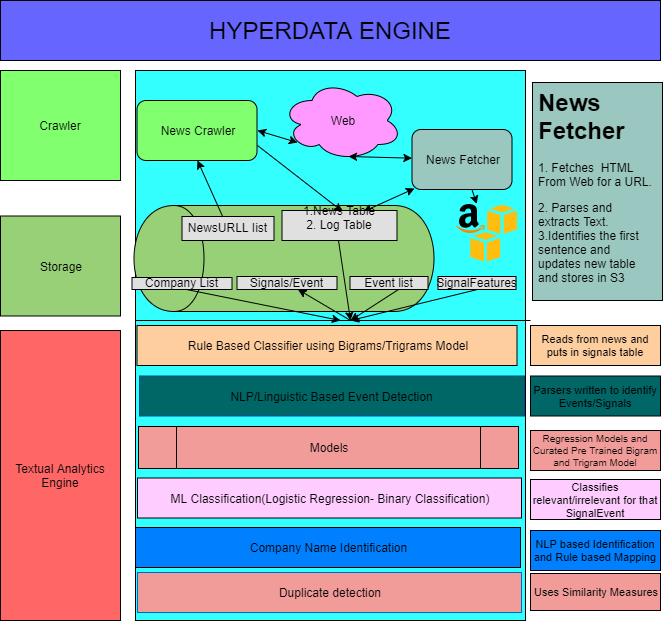

The diagram above was exported from draw.io. Its source (the exported page's mxGraphModel, read from the mxfile embedded in the PNG):
<mxGraphModel dx="824" dy="496" grid="1" gridSize="10" guides="1" tooltips="1" connect="1" arrows="1" fold="1" page="1" pageScale="1" pageWidth="850" pageHeight="1100" math="0" shadow="0">
  <root>
    <mxCell id="0" />
    <mxCell id="1" parent="0" />
    <mxCell id="_KHELAZtHkwVtxnmIowx-18" value="" style="group" parent="1" vertex="1" connectable="0">
      <mxGeometry x="50" y="20" width="662" height="620" as="geometry" />
    </mxCell>
    <mxCell id="e2G_5Ey2JfwhuDYXjx2W-1" value="&lt;font style=&quot;font-size: 24px&quot;&gt;HYPERDATA ENGINE&lt;/font&gt;" style="rounded=0;whiteSpace=wrap;html=1;fillColor=#6666FF;" parent="_KHELAZtHkwVtxnmIowx-18" vertex="1">
      <mxGeometry width="660" height="60" as="geometry" />
    </mxCell>
    <mxCell id="e2G_5Ey2JfwhuDYXjx2W-36" value="&lt;h1&gt;News Fetcher&lt;/h1&gt;&lt;p&gt;1. Fetches&amp;nbsp; HTML From Web for a URL.&amp;nbsp;&lt;/p&gt;&lt;p&gt;2. Parses and extracts Text. 3.Identifies the first sentence and updates new table and stores in S3&lt;/p&gt;" style="text;html=1;strokeColor=#000000;fillColor=#9AC7BF;spacing=5;spacingTop=-20;whiteSpace=wrap;overflow=hidden;rounded=0;" parent="_KHELAZtHkwVtxnmIowx-18" vertex="1">
      <mxGeometry x="532" y="82" width="130" height="218" as="geometry" />
    </mxCell>
    <mxCell id="e2G_5Ey2JfwhuDYXjx2W-51" value="&lt;div style=&quot;text-align: left&quot;&gt;&lt;/div&gt;Crawler&lt;br&gt;" style="rounded=0;whiteSpace=wrap;html=1;fillColor=#81FF6E;" parent="_KHELAZtHkwVtxnmIowx-18" vertex="1">
      <mxGeometry y="70" width="120" height="110" as="geometry" />
    </mxCell>
    <mxCell id="e2G_5Ey2JfwhuDYXjx2W-53" value="&lt;div style=&quot;text-align: left&quot;&gt;&lt;/div&gt;Storage&lt;br&gt;" style="rounded=0;whiteSpace=wrap;html=1;fillColor=#97D077;" parent="_KHELAZtHkwVtxnmIowx-18" vertex="1">
      <mxGeometry y="215.5" width="120" height="100" as="geometry" />
    </mxCell>
    <mxCell id="e2G_5Ey2JfwhuDYXjx2W-55" value="&lt;div style=&quot;text-align: left&quot;&gt;&lt;/div&gt;Textual Analytics&lt;br&gt;Engine&lt;br&gt;" style="rounded=0;whiteSpace=wrap;html=1;fillColor=#FF6666;" parent="_KHELAZtHkwVtxnmIowx-18" vertex="1">
      <mxGeometry y="330" width="120" height="290" as="geometry" />
    </mxCell>
    <mxCell id="e2G_5Ey2JfwhuDYXjx2W-68" value="" style="rounded=0;whiteSpace=wrap;html=1;fillColor=#33FFFF;" parent="_KHELAZtHkwVtxnmIowx-18" vertex="1">
      <mxGeometry x="135" y="70" width="390" height="550" as="geometry" />
    </mxCell>
    <mxCell id="e2G_5Ey2JfwhuDYXjx2W-70" value="" style="group" parent="_KHELAZtHkwVtxnmIowx-18" vertex="1" connectable="0">
      <mxGeometry x="136.5" y="80" width="390" height="343" as="geometry" />
    </mxCell>
    <mxCell id="e2G_5Ey2JfwhuDYXjx2W-17" value="Web" style="ellipse;shape=cloud;whiteSpace=wrap;html=1;fillColor=#FF99FF;" parent="e2G_5Ey2JfwhuDYXjx2W-70" vertex="1">
      <mxGeometry x="145" width="120" height="80" as="geometry" />
    </mxCell>
    <mxCell id="e2G_5Ey2JfwhuDYXjx2W-69" value="" style="group" parent="e2G_5Ey2JfwhuDYXjx2W-70" vertex="1" connectable="0">
      <mxGeometry y="20" width="390" height="323" as="geometry" />
    </mxCell>
    <mxCell id="e2G_5Ey2JfwhuDYXjx2W-9" value="" style="shape=cylinder;whiteSpace=wrap;html=1;boundedLbl=1;backgroundOutline=1;rotation=-90;fillColor=#97D077;" parent="e2G_5Ey2JfwhuDYXjx2W-69" vertex="1">
      <mxGeometry x="94" y="8" width="106" height="300" as="geometry" />
    </mxCell>
    <mxCell id="e2G_5Ey2JfwhuDYXjx2W-12" value="News Crawler" style="rounded=1;whiteSpace=wrap;html=1;fillColor=#81FF6E;" parent="e2G_5Ey2JfwhuDYXjx2W-69" vertex="1">
      <mxGeometry width="120" height="60" as="geometry" />
    </mxCell>
    <mxCell id="e2G_5Ey2JfwhuDYXjx2W-16" value="" style="endArrow=classic;html=1;entryX=0.5;entryY=1;entryDx=0;entryDy=0;" parent="e2G_5Ey2JfwhuDYXjx2W-69" source="e2G_5Ey2JfwhuDYXjx2W-35" target="e2G_5Ey2JfwhuDYXjx2W-12" edge="1">
      <mxGeometry width="50" height="50" relative="1" as="geometry">
        <mxPoint x="60" y="70" as="sourcePoint" />
        <mxPoint x="45" y="420" as="targetPoint" />
      </mxGeometry>
    </mxCell>
    <mxCell id="e2G_5Ey2JfwhuDYXjx2W-22" value="" style="endArrow=classic;html=1;entryX=0.53;entryY=0.04;entryDx=0;entryDy=0;exitX=1;exitY=0.75;exitDx=0;exitDy=0;entryPerimeter=0;" parent="e2G_5Ey2JfwhuDYXjx2W-69" source="e2G_5Ey2JfwhuDYXjx2W-12" target="e2G_5Ey2JfwhuDYXjx2W-34" edge="1">
      <mxGeometry width="50" height="50" relative="1" as="geometry">
        <mxPoint x="-5" y="460" as="sourcePoint" />
        <mxPoint x="165" y="150" as="targetPoint" />
      </mxGeometry>
    </mxCell>
    <mxCell id="e2G_5Ey2JfwhuDYXjx2W-23" value="News Fetcher" style="rounded=1;whiteSpace=wrap;html=1;fillColor=#9AC7BF;" parent="e2G_5Ey2JfwhuDYXjx2W-69" vertex="1">
      <mxGeometry x="275" y="29" width="100" height="60" as="geometry" />
    </mxCell>
    <mxCell id="e2G_5Ey2JfwhuDYXjx2W-24" value="" style="endArrow=classic;startArrow=classic;html=1;exitX=0.713;exitY=0.02;exitDx=0;exitDy=0;exitPerimeter=0;entryX=0.025;entryY=0.983;entryDx=0;entryDy=0;entryPerimeter=0;" parent="e2G_5Ey2JfwhuDYXjx2W-69" source="e2G_5Ey2JfwhuDYXjx2W-34" target="e2G_5Ey2JfwhuDYXjx2W-23" edge="1">
      <mxGeometry width="50" height="50" relative="1" as="geometry">
        <mxPoint x="215" y="152" as="sourcePoint" />
        <mxPoint x="295" y="140" as="targetPoint" />
      </mxGeometry>
    </mxCell>
    <mxCell id="e2G_5Ey2JfwhuDYXjx2W-34" value="1.News Table&#10;2. Log Table&#10;" style="text;align=center;verticalAlign=middle;spacingLeft=4;spacingRight=4;strokeColor=#000000;fillColor=#e0e0e0;rotatable=0;points=[[0,0.5],[1,0.5]];portConstraint=eastwest;fontSize=12;" parent="e2G_5Ey2JfwhuDYXjx2W-69" vertex="1">
      <mxGeometry x="145" y="110" width="115" height="30" as="geometry" />
    </mxCell>
    <mxCell id="e2G_5Ey2JfwhuDYXjx2W-35" value="NewsURLL Iist" style="text;align=center;verticalAlign=middle;spacingLeft=4;spacingRight=4;strokeColor=#000000;fillColor=#e0e0e0;rotatable=0;points=[[0,0.5],[1,0.5]];portConstraint=eastwest;fontSize=12;" parent="e2G_5Ey2JfwhuDYXjx2W-69" vertex="1">
      <mxGeometry x="45" y="116" width="92" height="24" as="geometry" />
    </mxCell>
    <mxCell id="e2G_5Ey2JfwhuDYXjx2W-41" value="" style="dashed=0;outlineConnect=0;html=1;align=center;labelPosition=center;verticalLabelPosition=bottom;verticalAlign=top;shape=mxgraph.weblogos.aws_s3" parent="e2G_5Ey2JfwhuDYXjx2W-69" vertex="1">
      <mxGeometry x="318.5" y="103.5" width="61.6" height="57.6" as="geometry" />
    </mxCell>
    <mxCell id="e2G_5Ey2JfwhuDYXjx2W-42" value="" style="endArrow=classic;html=1;" parent="e2G_5Ey2JfwhuDYXjx2W-69" source="e2G_5Ey2JfwhuDYXjx2W-23" target="e2G_5Ey2JfwhuDYXjx2W-41" edge="1">
      <mxGeometry width="50" height="50" relative="1" as="geometry">
        <mxPoint x="-5" y="460" as="sourcePoint" />
        <mxPoint x="45" y="410" as="targetPoint" />
      </mxGeometry>
    </mxCell>
    <mxCell id="e2G_5Ey2JfwhuDYXjx2W-60" value="Signals/Event" style="text;align=center;verticalAlign=middle;spacingLeft=4;spacingRight=4;strokeColor=#000000;fillColor=#e0e0e0;rotatable=0;points=[[0,0.5],[1,0.5]];portConstraint=eastwest;fontSize=12;" parent="e2G_5Ey2JfwhuDYXjx2W-69" vertex="1">
      <mxGeometry x="100" y="176" width="100" height="13" as="geometry" />
    </mxCell>
    <mxCell id="e2G_5Ey2JfwhuDYXjx2W-66" value="Rule Based Classifier using Bigrams/Trigrams Model" style="rounded=0;whiteSpace=wrap;html=1;fillColor=#FFCE9F;" parent="e2G_5Ey2JfwhuDYXjx2W-69" vertex="1">
      <mxGeometry y="225" width="380" height="40" as="geometry" />
    </mxCell>
    <mxCell id="e2G_5Ey2JfwhuDYXjx2W-77" value="Event list" style="text;align=center;verticalAlign=middle;spacingLeft=4;spacingRight=4;strokeColor=#000000;fillColor=#e0e0e0;rotatable=0;points=[[0,0.5],[1,0.5]];portConstraint=eastwest;fontSize=12;" parent="e2G_5Ey2JfwhuDYXjx2W-69" vertex="1">
      <mxGeometry x="213" y="176" width="78" height="13" as="geometry" />
    </mxCell>
    <mxCell id="e2G_5Ey2JfwhuDYXjx2W-79" value="Company List" style="text;align=center;verticalAlign=middle;spacingLeft=4;spacingRight=4;strokeColor=#000000;fillColor=#e0e0e0;rotatable=0;points=[[0,0.5],[1,0.5]];portConstraint=eastwest;fontSize=12;" parent="e2G_5Ey2JfwhuDYXjx2W-69" vertex="1">
      <mxGeometry x="-5" y="177" width="100" height="12" as="geometry" />
    </mxCell>
    <mxCell id="e2G_5Ey2JfwhuDYXjx2W-18" value="" style="endArrow=classic;startArrow=classic;html=1;entryX=0.13;entryY=0.77;entryDx=0;entryDy=0;entryPerimeter=0;exitX=1;exitY=0.5;exitDx=0;exitDy=0;" parent="e2G_5Ey2JfwhuDYXjx2W-70" source="e2G_5Ey2JfwhuDYXjx2W-12" target="e2G_5Ey2JfwhuDYXjx2W-17" edge="1">
      <mxGeometry width="50" height="50" relative="1" as="geometry">
        <mxPoint x="180" y="570" as="sourcePoint" />
        <mxPoint x="230" y="520" as="targetPoint" />
      </mxGeometry>
    </mxCell>
    <mxCell id="e2G_5Ey2JfwhuDYXjx2W-26" value="" style="endArrow=classic;startArrow=classic;html=1;entryX=0.55;entryY=0.95;entryDx=0;entryDy=0;entryPerimeter=0;" parent="e2G_5Ey2JfwhuDYXjx2W-70" source="e2G_5Ey2JfwhuDYXjx2W-23" target="e2G_5Ey2JfwhuDYXjx2W-17" edge="1">
      <mxGeometry width="50" height="50" relative="1" as="geometry">
        <mxPoint x="180" y="560" as="sourcePoint" />
        <mxPoint x="230" y="510" as="targetPoint" />
      </mxGeometry>
    </mxCell>
    <mxCell id="e2G_5Ey2JfwhuDYXjx2W-67" value="" style="endArrow=none;html=1;entryX=0;entryY=0.66;entryDx=0;entryDy=0;entryPerimeter=0;" parent="_KHELAZtHkwVtxnmIowx-18" edge="1">
      <mxGeometry width="50" height="50" relative="1" as="geometry">
        <mxPoint x="530" y="320" as="sourcePoint" />
        <mxPoint x="135" y="320" as="targetPoint" />
      </mxGeometry>
    </mxCell>
    <mxCell id="e2G_5Ey2JfwhuDYXjx2W-74" value="" style="endArrow=classic;html=1;" parent="_KHELAZtHkwVtxnmIowx-18" target="e2G_5Ey2JfwhuDYXjx2W-60" edge="1">
      <mxGeometry width="50" height="50" relative="1" as="geometry">
        <mxPoint x="350" y="320" as="sourcePoint" />
        <mxPoint x="50" y="460" as="targetPoint" />
      </mxGeometry>
    </mxCell>
    <mxCell id="e2G_5Ey2JfwhuDYXjx2W-75" value="" style="endArrow=classic;html=1;exitX=0.491;exitY=1;exitDx=0;exitDy=0;exitPerimeter=0;" parent="_KHELAZtHkwVtxnmIowx-18" source="e2G_5Ey2JfwhuDYXjx2W-34" edge="1">
      <mxGeometry width="50" height="50" relative="1" as="geometry">
        <mxPoint y="510" as="sourcePoint" />
        <mxPoint x="350" y="320" as="targetPoint" />
      </mxGeometry>
    </mxCell>
    <mxCell id="e2G_5Ey2JfwhuDYXjx2W-76" value="Company Name Identification" style="rounded=0;whiteSpace=wrap;html=1;fillColor=#007FFF;" parent="_KHELAZtHkwVtxnmIowx-18" vertex="1">
      <mxGeometry x="135" y="527" width="385" height="40" as="geometry" />
    </mxCell>
    <mxCell id="e2G_5Ey2JfwhuDYXjx2W-78" value="" style="endArrow=classic;html=1;exitX=0.62;exitY=0.962;exitDx=0;exitDy=0;exitPerimeter=0;" parent="_KHELAZtHkwVtxnmIowx-18" source="e2G_5Ey2JfwhuDYXjx2W-77" edge="1">
      <mxGeometry width="50" height="50" relative="1" as="geometry">
        <mxPoint y="560" as="sourcePoint" />
        <mxPoint x="350" y="320" as="targetPoint" />
      </mxGeometry>
    </mxCell>
    <mxCell id="e2G_5Ey2JfwhuDYXjx2W-80" value="" style="endArrow=classic;html=1;exitX=0.545;exitY=1.038;exitDx=0;exitDy=0;exitPerimeter=0;" parent="_KHELAZtHkwVtxnmIowx-18" source="e2G_5Ey2JfwhuDYXjx2W-79" edge="1">
      <mxGeometry width="50" height="50" relative="1" as="geometry">
        <mxPoint y="560" as="sourcePoint" />
        <mxPoint x="340" y="320" as="targetPoint" />
      </mxGeometry>
    </mxCell>
    <mxCell id="e2G_5Ey2JfwhuDYXjx2W-64" value="ML Classification(Logistic Regression- Binary Classification)" style="rounded=0;whiteSpace=wrap;html=1;fillColor=#FFCCFF;" parent="_KHELAZtHkwVtxnmIowx-18" vertex="1">
      <mxGeometry x="137" y="477.5" width="384" height="40" as="geometry" />
    </mxCell>
    <mxCell id="e2G_5Ey2JfwhuDYXjx2W-63" value="NLP/Linguistic Based Event Detection" style="rounded=0;whiteSpace=wrap;html=1;fillColor=#006666;strokeColor=#004C99;" parent="_KHELAZtHkwVtxnmIowx-18" vertex="1">
      <mxGeometry x="139" y="375.5" width="385" height="40" as="geometry" />
    </mxCell>
    <mxCell id="e2G_5Ey2JfwhuDYXjx2W-65" value="Duplicate detection" style="rounded=0;whiteSpace=wrap;html=1;fillColor=#F19C99;strokeColor=#0066CC;" parent="_KHELAZtHkwVtxnmIowx-18" vertex="1">
      <mxGeometry x="137" y="572" width="384" height="40" as="geometry" />
    </mxCell>
    <mxCell id="_KHELAZtHkwVtxnmIowx-2" value="Models" style="shape=process;whiteSpace=wrap;html=1;backgroundOutline=1;fillColor=#F19C99;" parent="_KHELAZtHkwVtxnmIowx-18" vertex="1">
      <mxGeometry x="138" y="426" width="380" height="42" as="geometry" />
    </mxCell>
    <mxCell id="_KHELAZtHkwVtxnmIowx-3" value="SignalFeatures" style="text;align=center;verticalAlign=middle;spacingLeft=4;spacingRight=4;strokeColor=#000000;fillColor=#e0e0e0;rotatable=0;points=[[0,0.5],[1,0.5]];portConstraint=eastwest;fontSize=12;" parent="_KHELAZtHkwVtxnmIowx-18" vertex="1">
      <mxGeometry x="437.5" y="276" width="78" height="13" as="geometry" />
    </mxCell>
    <mxCell id="_KHELAZtHkwVtxnmIowx-4" value="" style="endArrow=classic;html=1;exitX=0.506;exitY=1;exitDx=0;exitDy=0;exitPerimeter=0;" parent="_KHELAZtHkwVtxnmIowx-18" source="_KHELAZtHkwVtxnmIowx-3" edge="1">
      <mxGeometry width="50" height="50" relative="1" as="geometry">
        <mxPoint x="420" y="299" as="sourcePoint" />
        <mxPoint x="350" y="320" as="targetPoint" />
      </mxGeometry>
    </mxCell>
    <mxCell id="_KHELAZtHkwVtxnmIowx-8" value="Uses Similarity Measures" style="text;html=1;strokeColor=#000000;fillColor=#F19C99;align=center;verticalAlign=middle;whiteSpace=wrap;rounded=0;fontSize=11;" parent="_KHELAZtHkwVtxnmIowx-18" vertex="1">
      <mxGeometry x="530" y="573" width="130" height="37" as="geometry" />
    </mxCell>
    <mxCell id="_KHELAZtHkwVtxnmIowx-9" value="NLP based Identification and Rule based Mapping" style="text;html=1;strokeColor=#000000;fillColor=#007FFF;align=center;verticalAlign=middle;whiteSpace=wrap;rounded=0;fontSize=11;" parent="_KHELAZtHkwVtxnmIowx-18" vertex="1">
      <mxGeometry x="530" y="530" width="130" height="40" as="geometry" />
    </mxCell>
    <mxCell id="_KHELAZtHkwVtxnmIowx-10" value="Parsers written to identify Events/Signals" style="text;html=1;strokeColor=#000000;fillColor=#006666;align=center;verticalAlign=middle;whiteSpace=wrap;rounded=0;fontSize=11;" parent="_KHELAZtHkwVtxnmIowx-18" vertex="1">
      <mxGeometry x="530" y="375.5" width="130" height="40" as="geometry" />
    </mxCell>
    <mxCell id="_KHELAZtHkwVtxnmIowx-11" value="Regression Models and Curated Pre Trained Bigram and Trigram Model" style="text;html=1;strokeColor=#000000;fillColor=#F19C99;align=center;verticalAlign=middle;whiteSpace=wrap;rounded=0;fontSize=10;" parent="_KHELAZtHkwVtxnmIowx-18" vertex="1">
      <mxGeometry x="530" y="430" width="130" height="40" as="geometry" />
    </mxCell>
    <mxCell id="_KHELAZtHkwVtxnmIowx-13" value="Reads from news and puts in signals table" style="text;html=1;strokeColor=#000000;fillColor=#FFCE9F;align=center;verticalAlign=middle;whiteSpace=wrap;rounded=0;fontSize=11;" parent="_KHELAZtHkwVtxnmIowx-18" vertex="1">
      <mxGeometry x="530" y="325" width="130" height="40" as="geometry" />
    </mxCell>
    <mxCell id="_KHELAZtHkwVtxnmIowx-14" value="Classifies relevant/irrelevant for that SignalEvent" style="text;html=1;strokeColor=#000000;fillColor=#FFCCFF;align=center;verticalAlign=middle;whiteSpace=wrap;rounded=0;fontSize=11;" parent="_KHELAZtHkwVtxnmIowx-18" vertex="1">
      <mxGeometry x="530" y="479" width="130" height="40" as="geometry" />
    </mxCell>
  </root>
</mxGraphModel>